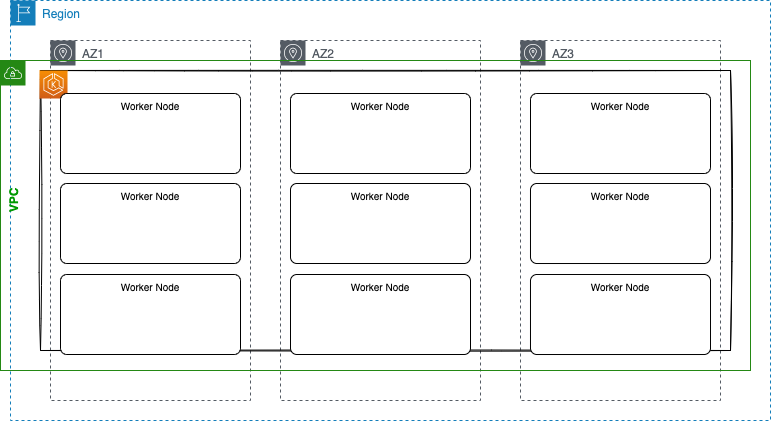

The diagram above was exported from draw.io. Its source (the exported page's mxGraphModel, read from the mxfile embedded in the PNG):
<mxGraphModel dx="826" dy="359" grid="1" gridSize="10" guides="1" tooltips="1" connect="1" arrows="1" fold="1" page="1" pageScale="1" pageWidth="850" pageHeight="1100" math="0" shadow="0">
  <root>
    <mxCell id="0" />
    <mxCell id="1" parent="0" />
    <mxCell id="2" value="Region" style="points=[[0,0],[0.25,0],[0.5,0],[0.75,0],[1,0],[1,0.25],[1,0.5],[1,0.75],[1,1],[0.75,1],[0.5,1],[0.25,1],[0,1],[0,0.75],[0,0.5],[0,0.25]];outlineConnect=0;gradientColor=none;html=1;whiteSpace=wrap;fontSize=12;fontStyle=0;container=1;pointerEvents=0;collapsible=0;recursiveResize=0;shape=mxgraph.aws4.group;grIcon=mxgraph.aws4.group_region;strokeColor=#147EBA;fillColor=none;verticalAlign=top;align=left;spacingLeft=30;fontColor=#147EBA;dashed=1;" parent="1" vertex="1">
      <mxGeometry x="20" y="40" width="760" height="420" as="geometry" />
    </mxCell>
    <mxCell id="3" value="AZ1" style="sketch=0;outlineConnect=0;gradientColor=none;html=1;whiteSpace=wrap;fontSize=12;fontStyle=0;shape=mxgraph.aws4.group;grIcon=mxgraph.aws4.group_availability_zone;strokeColor=#545B64;fillColor=none;verticalAlign=top;align=left;spacingLeft=30;fontColor=#545B64;dashed=1;" parent="2" vertex="1">
      <mxGeometry x="40" y="40" width="200" height="360" as="geometry" />
    </mxCell>
    <mxCell id="4" value="AZ2" style="sketch=0;outlineConnect=0;gradientColor=none;html=1;whiteSpace=wrap;fontSize=12;fontStyle=0;shape=mxgraph.aws4.group;grIcon=mxgraph.aws4.group_availability_zone;strokeColor=#545B64;fillColor=none;verticalAlign=top;align=left;spacingLeft=30;fontColor=#545B64;dashed=1;" parent="2" vertex="1">
      <mxGeometry x="270" y="40" width="200" height="360" as="geometry" />
    </mxCell>
    <mxCell id="5" value="AZ3" style="sketch=0;outlineConnect=0;gradientColor=none;html=1;whiteSpace=wrap;fontSize=12;fontStyle=0;shape=mxgraph.aws4.group;grIcon=mxgraph.aws4.group_availability_zone;strokeColor=#545B64;fillColor=none;verticalAlign=top;align=left;spacingLeft=30;fontColor=#545B64;dashed=1;" parent="2" vertex="1">
      <mxGeometry x="510" y="40" width="200" height="360" as="geometry" />
    </mxCell>
    <mxCell id="15" value="VPC" style="points=[[0,0],[0.25,0],[0.5,0],[0.75,0],[1,0],[1,0.25],[1,0.5],[1,0.75],[1,1],[0.75,1],[0.5,1],[0.25,1],[0,1],[0,0.75],[0,0.5],[0,0.25]];outlineConnect=0;gradientColor=none;html=1;whiteSpace=wrap;fontSize=12;fontStyle=1;container=1;pointerEvents=0;collapsible=0;recursiveResize=0;shape=mxgraph.aws4.group;grIcon=mxgraph.aws4.group_vpc;strokeColor=#248814;fillColor=none;verticalAlign=top;align=center;spacingLeft=30;fontColor=#009900;dashed=0;horizontal=0;" parent="1" vertex="1">
      <mxGeometry x="10" y="100" width="750" height="310" as="geometry" />
    </mxCell>
    <mxCell id="18" value="EKS" parent="0" />
    <mxCell id="17" value="" style="rounded=0;whiteSpace=wrap;html=1;fillColor=none;sketch=1;" vertex="1" parent="18">
      <mxGeometry x="50" y="110" width="690" height="280" as="geometry" />
    </mxCell>
    <mxCell id="16" value="" style="sketch=0;points=[[0,0,0],[0.25,0,0],[0.5,0,0],[0.75,0,0],[1,0,0],[0,1,0],[0.25,1,0],[0.5,1,0],[0.75,1,0],[1,1,0],[0,0.25,0],[0,0.5,0],[0,0.75,0],[1,0.25,0],[1,0.5,0],[1,0.75,0]];outlineConnect=0;fontColor=#232F3E;gradientColor=#F78E04;gradientDirection=north;fillColor=#D05C17;strokeColor=#ffffff;dashed=0;verticalLabelPosition=bottom;verticalAlign=top;align=center;html=1;fontSize=12;fontStyle=0;aspect=fixed;shape=mxgraph.aws4.resourceIcon;resIcon=mxgraph.aws4.eks;" vertex="1" parent="18">
      <mxGeometry x="49" y="110" width="28" height="28" as="geometry" />
    </mxCell>
    <mxCell id="8" value="Worker Node" style="rounded=1;whiteSpace=wrap;html=1;align=center;verticalAlign=top;fontSize=10;arcSize=8;" parent="18" vertex="1">
      <mxGeometry x="70" y="314" width="180" height="80" as="geometry" />
    </mxCell>
    <mxCell id="11" value="Worker Node" style="rounded=1;whiteSpace=wrap;html=1;align=center;verticalAlign=top;fontSize=10;arcSize=8;" parent="18" vertex="1">
      <mxGeometry x="300" y="314" width="180" height="80" as="geometry" />
    </mxCell>
    <mxCell id="14" value="Worker Node" style="rounded=1;whiteSpace=wrap;html=1;align=center;verticalAlign=top;fontSize=10;arcSize=8;" parent="18" vertex="1">
      <mxGeometry x="540" y="314" width="180" height="80" as="geometry" />
    </mxCell>
    <mxCell id="7" value="Worker Node" style="rounded=1;whiteSpace=wrap;html=1;align=center;verticalAlign=top;fontSize=10;arcSize=8;" parent="18" vertex="1">
      <mxGeometry x="70" y="223" width="180" height="80" as="geometry" />
    </mxCell>
    <mxCell id="10" value="Worker Node" style="rounded=1;whiteSpace=wrap;html=1;align=center;verticalAlign=top;fontSize=10;arcSize=8;" parent="18" vertex="1">
      <mxGeometry x="300" y="223" width="180" height="80" as="geometry" />
    </mxCell>
    <mxCell id="13" value="Worker Node" style="rounded=1;whiteSpace=wrap;html=1;align=center;verticalAlign=top;fontSize=10;arcSize=8;" parent="18" vertex="1">
      <mxGeometry x="540" y="223" width="180" height="80" as="geometry" />
    </mxCell>
    <mxCell id="12" value="Worker Node" style="rounded=1;whiteSpace=wrap;html=1;align=center;verticalAlign=top;fontSize=10;arcSize=8;" parent="18" vertex="1">
      <mxGeometry x="540" y="133" width="180" height="80" as="geometry" />
    </mxCell>
    <mxCell id="9" value="Worker Node" style="rounded=1;whiteSpace=wrap;html=1;align=center;verticalAlign=top;fontSize=10;arcSize=8;" parent="18" vertex="1">
      <mxGeometry x="300" y="133" width="180" height="80" as="geometry" />
    </mxCell>
    <mxCell id="6" value="Worker Node" style="rounded=1;whiteSpace=wrap;html=1;align=center;verticalAlign=top;fontSize=10;arcSize=8;" parent="18" vertex="1">
      <mxGeometry x="70" y="133" width="180" height="80" as="geometry" />
    </mxCell>
  </root>
</mxGraphModel>